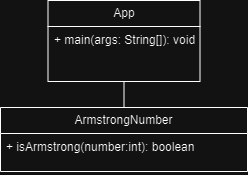

The diagram above was exported from draw.io. Its source (the exported page's mxGraphModel, read from the mxfile embedded in the PNG):
<mxGraphModel dx="712" dy="869" grid="0" gridSize="10" guides="1" tooltips="1" connect="1" arrows="1" fold="1" page="0" pageScale="1" pageWidth="827" pageHeight="1169" math="0" shadow="0">
  <root>
    <mxCell id="0" />
    <mxCell id="1" parent="0" />
    <mxCell id="2MlOGTCj2rofxXvzNr5Y-1" style="edgeStyle=none;curved=1;rounded=0;orthogonalLoop=1;jettySize=auto;html=1;entryX=0.5;entryY=1;entryDx=0;entryDy=0;fontSize=12;startSize=8;endSize=8;endArrow=none;endFill=0;" edge="1" parent="1" source="2MlOGTCj2rofxXvzNr5Y-2" target="2MlOGTCj2rofxXvzNr5Y-4">
      <mxGeometry relative="1" as="geometry" />
    </mxCell>
    <mxCell id="2MlOGTCj2rofxXvzNr5Y-2" value="ArmstrongNumber" style="swimlane;fontStyle=0;childLayout=stackLayout;horizontal=1;startSize=26;fillColor=none;horizontalStack=0;resizeParent=1;resizeParentMax=0;resizeLast=0;collapsible=1;marginBottom=0;whiteSpace=wrap;html=1;" vertex="1" parent="1">
      <mxGeometry x="62" y="230" width="247" height="64" as="geometry" />
    </mxCell>
    <mxCell id="2MlOGTCj2rofxXvzNr5Y-3" value="+ isArmstrong(number:int): boolean" style="text;strokeColor=none;fillColor=none;align=left;verticalAlign=top;spacingLeft=4;spacingRight=4;overflow=hidden;rotatable=0;points=[[0,0.5],[1,0.5]];portConstraint=eastwest;whiteSpace=wrap;html=1;" vertex="1" parent="2MlOGTCj2rofxXvzNr5Y-2">
      <mxGeometry y="26" width="247" height="38" as="geometry" />
    </mxCell>
    <mxCell id="2MlOGTCj2rofxXvzNr5Y-4" value="App" style="swimlane;fontStyle=0;childLayout=stackLayout;horizontal=1;startSize=26;fillColor=none;horizontalStack=0;resizeParent=1;resizeParentMax=0;resizeLast=0;collapsible=1;marginBottom=0;whiteSpace=wrap;html=1;" vertex="1" parent="1">
      <mxGeometry x="109.5" y="123" width="152" height="81" as="geometry" />
    </mxCell>
    <mxCell id="2MlOGTCj2rofxXvzNr5Y-5" value="+ main(args:&amp;nbsp;String[]): void" style="text;strokeColor=none;fillColor=none;align=left;verticalAlign=top;spacingLeft=4;spacingRight=4;overflow=hidden;rotatable=0;points=[[0,0.5],[1,0.5]];portConstraint=eastwest;whiteSpace=wrap;html=1;" vertex="1" parent="2MlOGTCj2rofxXvzNr5Y-4">
      <mxGeometry y="26" width="152" height="55" as="geometry" />
    </mxCell>
  </root>
</mxGraphModel>